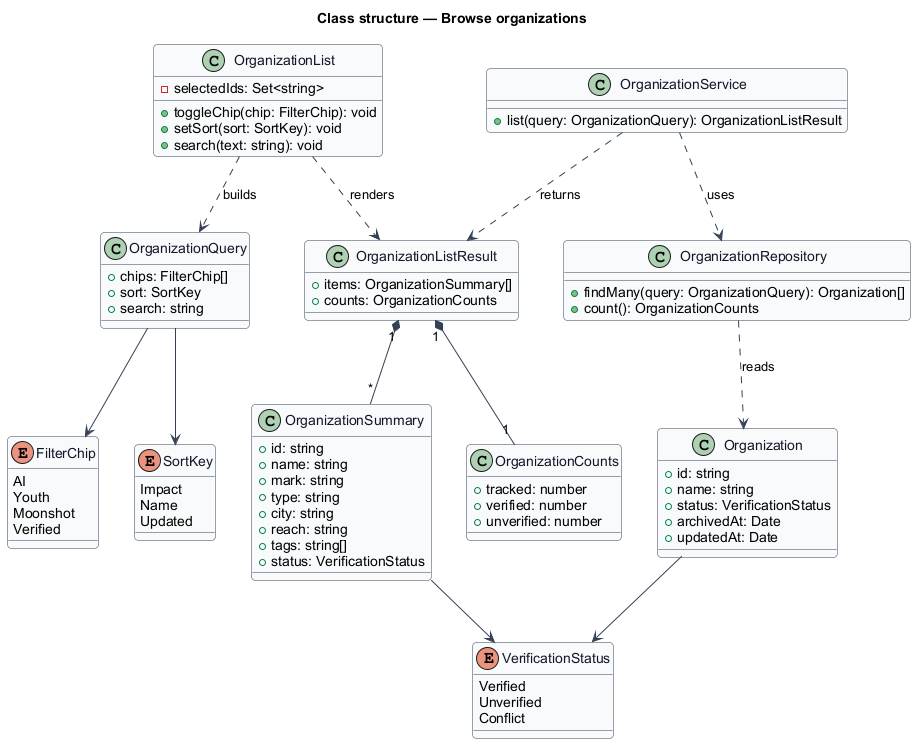

The diagram above was rendered by PlantUML. Its source (embedded in the PNG):
@startuml
skinparam backgroundColor #FFFFFF
skinparam shadowing false
skinparam roundcorner 8
skinparam defaultFontName Arial
skinparam ArrowColor #344054
skinparam class {
  BorderColor #344054
  FontColor #101828
  BackgroundColor #F9FAFB
}
title Class structure — Browse organizations

enum FilterChip {
  AI
  Youth
  Moonshot
  Verified
}
enum SortKey {
  Impact
  Name
  Updated
}
enum VerificationStatus {
  Verified
  Unverified
  Conflict
}
class OrganizationList {
  -selectedIds: Set<string>
  +toggleChip(chip: FilterChip): void
  +setSort(sort: SortKey): void
  +search(text: string): void
}
class OrganizationQuery {
  +chips: FilterChip[]
  +sort: SortKey
  +search: string
}
class OrganizationListResult {
  +items: OrganizationSummary[]
  +counts: OrganizationCounts
}
class OrganizationSummary {
  +id: string
  +name: string
  +mark: string
  +type: string
  +city: string
  +reach: string
  +tags: string[]
  +status: VerificationStatus
}
class OrganizationCounts {
  +tracked: number
  +verified: number
  +unverified: number
}
class OrganizationService {
  +list(query: OrganizationQuery): OrganizationListResult
}
class OrganizationRepository {
  +findMany(query: OrganizationQuery): Organization[]
  +count(): OrganizationCounts
}
class Organization {
  +id: string
  +name: string
  +status: VerificationStatus
  +archivedAt: Date
  +updatedAt: Date
}

OrganizationList ..> OrganizationQuery : builds
OrganizationList ..> OrganizationListResult : renders
OrganizationQuery --> FilterChip
OrganizationQuery --> SortKey
OrganizationListResult "1" *-- "*" OrganizationSummary
OrganizationListResult "1" *-- "1" OrganizationCounts
OrganizationSummary --> VerificationStatus
OrganizationService ..> OrganizationRepository : uses
OrganizationService ..> OrganizationListResult : returns
OrganizationRepository ..> Organization : reads
Organization --> VerificationStatus
@enduml